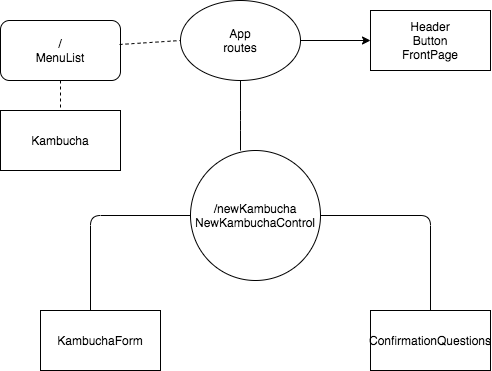

The diagram above was exported from draw.io. Its source (the exported page's mxGraphModel, read from the mxfile embedded in the PNG):
<mxGraphModel dx="706" dy="1011" grid="1" gridSize="10" guides="1" tooltips="1" connect="1" arrows="1" fold="1" page="1" pageScale="1" pageWidth="850" pageHeight="1100" math="0" shadow="0">
  <root>
    <mxCell id="0" />
    <mxCell id="1" parent="0" />
    <mxCell id="56fwdYRiUu6JXig1moK_-16" style="edgeStyle=orthogonalEdgeStyle;rounded=0;orthogonalLoop=1;jettySize=auto;html=1;exitX=1;exitY=0.5;exitDx=0;exitDy=0;" parent="1" source="56fwdYRiUu6JXig1moK_-1" target="56fwdYRiUu6JXig1moK_-12" edge="1">
      <mxGeometry relative="1" as="geometry" />
    </mxCell>
    <mxCell id="56fwdYRiUu6JXig1moK_-1" value="App&lt;br&gt;routes&lt;br&gt;" style="ellipse;whiteSpace=wrap;html=1;" parent="1" vertex="1">
      <mxGeometry x="260" y="10" width="120" height="80" as="geometry" />
    </mxCell>
    <mxCell id="56fwdYRiUu6JXig1moK_-3" value="" style="endArrow=none;html=1;entryX=0.5;entryY=1;entryDx=0;entryDy=0;" parent="1" target="56fwdYRiUu6JXig1moK_-1" edge="1">
      <mxGeometry width="50" height="50" relative="1" as="geometry">
        <mxPoint x="320" y="160" as="sourcePoint" />
        <mxPoint x="390" y="510" as="targetPoint" />
        <Array as="points">
          <mxPoint x="320" y="130" />
        </Array>
      </mxGeometry>
    </mxCell>
    <mxCell id="56fwdYRiUu6JXig1moK_-4" value="/newKambucha&lt;br&gt;NewKambuchaControl" style="ellipse;whiteSpace=wrap;html=1;" parent="1" vertex="1">
      <mxGeometry x="270" y="160" width="130" height="130" as="geometry" />
    </mxCell>
    <mxCell id="56fwdYRiUu6JXig1moK_-6" value="" style="endArrow=none;html=1;entryX=0;entryY=0.5;entryDx=0;entryDy=0;" parent="1" target="56fwdYRiUu6JXig1moK_-4" edge="1">
      <mxGeometry width="50" height="50" relative="1" as="geometry">
        <mxPoint x="170" y="330" as="sourcePoint" />
        <mxPoint x="390" y="510" as="targetPoint" />
        <Array as="points">
          <mxPoint x="170" y="225" />
        </Array>
      </mxGeometry>
    </mxCell>
    <mxCell id="56fwdYRiUu6JXig1moK_-7" value="KambuchaForm" style="rounded=0;whiteSpace=wrap;html=1;" parent="1" vertex="1">
      <mxGeometry x="120" y="320" width="120" height="60" as="geometry" />
    </mxCell>
    <mxCell id="56fwdYRiUu6JXig1moK_-8" value="" style="endArrow=none;html=1;entryX=1;entryY=0.5;entryDx=0;entryDy=0;" parent="1" target="56fwdYRiUu6JXig1moK_-4" edge="1">
      <mxGeometry width="50" height="50" relative="1" as="geometry">
        <mxPoint x="510" y="330" as="sourcePoint" />
        <mxPoint x="390" y="510" as="targetPoint" />
        <Array as="points">
          <mxPoint x="510" y="330" />
          <mxPoint x="510" y="225" />
        </Array>
      </mxGeometry>
    </mxCell>
    <mxCell id="56fwdYRiUu6JXig1moK_-9" value="ConfirmationQuestions" style="rounded=0;whiteSpace=wrap;html=1;" parent="1" vertex="1">
      <mxGeometry x="450" y="320" width="120" height="60" as="geometry" />
    </mxCell>
    <mxCell id="56fwdYRiUu6JXig1moK_-10" value="/&lt;br&gt;MenuList&lt;br&gt;" style="rounded=1;whiteSpace=wrap;html=1;" parent="1" vertex="1">
      <mxGeometry x="80" y="30" width="120" height="60" as="geometry" />
    </mxCell>
    <mxCell id="56fwdYRiUu6JXig1moK_-11" value="" style="endArrow=none;dashed=1;html=1;entryX=0;entryY=0.5;entryDx=0;entryDy=0;exitX=0.992;exitY=0.4;exitDx=0;exitDy=0;exitPerimeter=0;" parent="1" source="56fwdYRiUu6JXig1moK_-10" target="56fwdYRiUu6JXig1moK_-1" edge="1">
      <mxGeometry width="50" height="50" relative="1" as="geometry">
        <mxPoint x="340" y="560" as="sourcePoint" />
        <mxPoint x="390" y="510" as="targetPoint" />
        <Array as="points" />
      </mxGeometry>
    </mxCell>
    <mxCell id="56fwdYRiUu6JXig1moK_-12" value="Header&lt;br&gt;Button&lt;br&gt;FrontPage&lt;br&gt;" style="rounded=0;whiteSpace=wrap;html=1;" parent="1" vertex="1">
      <mxGeometry x="450" y="20" width="120" height="60" as="geometry" />
    </mxCell>
    <mxCell id="56fwdYRiUu6JXig1moK_-13" value="" style="endArrow=none;dashed=1;html=1;exitX=0.5;exitY=1;exitDx=0;exitDy=0;" parent="1" source="56fwdYRiUu6JXig1moK_-10" edge="1">
      <mxGeometry width="50" height="50" relative="1" as="geometry">
        <mxPoint x="340" y="510" as="sourcePoint" />
        <mxPoint x="140" y="120" as="targetPoint" />
      </mxGeometry>
    </mxCell>
    <mxCell id="56fwdYRiUu6JXig1moK_-14" value="Kambucha" style="rounded=0;whiteSpace=wrap;html=1;" parent="1" vertex="1">
      <mxGeometry x="80" y="120" width="120" height="60" as="geometry" />
    </mxCell>
  </root>
</mxGraphModel>